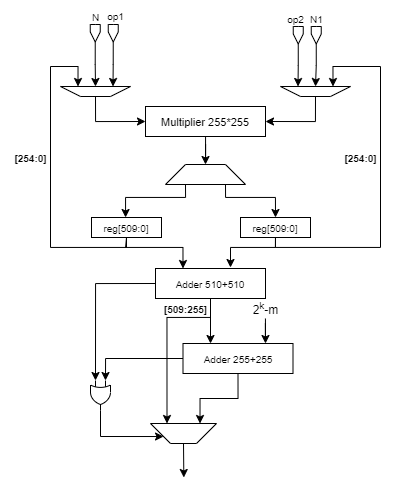

The diagram above was exported from draw.io. Its source (the exported page's mxGraphModel, read from the mxfile embedded in the PNG):
<mxGraphModel dx="904" dy="567" grid="1" gridSize="10" guides="1" tooltips="1" connect="1" arrows="1" fold="1" page="1" pageScale="1" pageWidth="827" pageHeight="1169" math="0" shadow="0">
  <root>
    <mxCell id="0" />
    <mxCell id="1" parent="0" />
    <mxCell id="nL6qpCk3-GXWQahPSbS5-1" style="edgeStyle=orthogonalEdgeStyle;rounded=0;orthogonalLoop=1;jettySize=auto;html=1;entryX=0.5;entryY=0;entryDx=0;entryDy=0;" parent="1" source="BrZvK2mH4fGfQJhDdEgl-1" target="BrZvK2mH4fGfQJhDdEgl-22" edge="1">
      <mxGeometry relative="1" as="geometry" />
    </mxCell>
    <mxCell id="BrZvK2mH4fGfQJhDdEgl-1" value="&lt;font style=&quot;font-size: 11px&quot;&gt;Multiplier 255*255&lt;/font&gt;" style="rounded=0;whiteSpace=wrap;html=1;" parent="1" vertex="1">
      <mxGeometry x="215" y="149" width="120" height="30" as="geometry" />
    </mxCell>
    <mxCell id="BrZvK2mH4fGfQJhDdEgl-26" style="edgeStyle=orthogonalEdgeStyle;rounded=0;orthogonalLoop=1;jettySize=auto;html=1;entryX=0.25;entryY=1;entryDx=0;entryDy=0;" parent="1" source="BrZvK2mH4fGfQJhDdEgl-3" target="BrZvK2mH4fGfQJhDdEgl-18" edge="1">
      <mxGeometry relative="1" as="geometry" />
    </mxCell>
    <mxCell id="BrZvK2mH4fGfQJhDdEgl-3" value="" style="html=1;shadow=0;dashed=0;align=center;verticalAlign=middle;shape=mxgraph.arrows2.arrow;dy=0;dx=10;notch=0;rotation=90;" parent="1" vertex="1">
      <mxGeometry x="174" y="70.75" width="17.5" height="10" as="geometry" />
    </mxCell>
    <mxCell id="BrZvK2mH4fGfQJhDdEgl-17" value="" style="shape=trapezoid;perimeter=trapezoidPerimeter;whiteSpace=wrap;html=1;fixedSize=1;" parent="1" vertex="1">
      <mxGeometry x="100" y="149" width="50" as="geometry" />
    </mxCell>
    <mxCell id="BrZvK2mH4fGfQJhDdEgl-28" style="edgeStyle=orthogonalEdgeStyle;rounded=0;orthogonalLoop=1;jettySize=auto;html=1;exitX=0.5;exitY=0;exitDx=0;exitDy=0;entryX=0;entryY=0.5;entryDx=0;entryDy=0;" parent="1" source="BrZvK2mH4fGfQJhDdEgl-18" target="BrZvK2mH4fGfQJhDdEgl-1" edge="1">
      <mxGeometry relative="1" as="geometry" />
    </mxCell>
    <mxCell id="BrZvK2mH4fGfQJhDdEgl-18" value="" style="shape=trapezoid;perimeter=trapezoidPerimeter;whiteSpace=wrap;html=1;fixedSize=1;rotation=-180;" parent="1" vertex="1">
      <mxGeometry x="130" y="129" width="70" height="10" as="geometry" />
    </mxCell>
    <mxCell id="BrZvK2mH4fGfQJhDdEgl-32" style="edgeStyle=orthogonalEdgeStyle;rounded=0;orthogonalLoop=1;jettySize=auto;html=1;exitX=0.25;exitY=1;exitDx=0;exitDy=0;" parent="1" source="BrZvK2mH4fGfQJhDdEgl-22" target="BrZvK2mH4fGfQJhDdEgl-23" edge="1">
      <mxGeometry relative="1" as="geometry">
        <Array as="points">
          <mxPoint x="255" y="240" />
          <mxPoint x="195" y="240" />
        </Array>
      </mxGeometry>
    </mxCell>
    <mxCell id="BrZvK2mH4fGfQJhDdEgl-35" style="edgeStyle=orthogonalEdgeStyle;rounded=0;orthogonalLoop=1;jettySize=auto;html=1;exitX=0.75;exitY=1;exitDx=0;exitDy=0;entryX=0.5;entryY=0;entryDx=0;entryDy=0;" parent="1" source="BrZvK2mH4fGfQJhDdEgl-22" target="BrZvK2mH4fGfQJhDdEgl-34" edge="1">
      <mxGeometry relative="1" as="geometry">
        <Array as="points">
          <mxPoint x="295" y="240" />
          <mxPoint x="345" y="240" />
        </Array>
      </mxGeometry>
    </mxCell>
    <mxCell id="BrZvK2mH4fGfQJhDdEgl-22" value="" style="shape=trapezoid;perimeter=trapezoidPerimeter;whiteSpace=wrap;html=1;fixedSize=1;" parent="1" vertex="1">
      <mxGeometry x="235" y="207" width="80" height="20" as="geometry" />
    </mxCell>
    <mxCell id="BrZvK2mH4fGfQJhDdEgl-99" style="edgeStyle=orthogonalEdgeStyle;rounded=0;orthogonalLoop=1;jettySize=auto;html=1;exitX=0.5;exitY=1;exitDx=0;exitDy=0;entryX=0.25;entryY=0;entryDx=0;entryDy=0;" parent="1" source="BrZvK2mH4fGfQJhDdEgl-23" target="BrZvK2mH4fGfQJhDdEgl-52" edge="1">
      <mxGeometry relative="1" as="geometry">
        <Array as="points">
          <mxPoint x="195" y="290" />
          <mxPoint x="253" y="290" />
        </Array>
      </mxGeometry>
    </mxCell>
    <mxCell id="xSXriVP8_PpWiEUFqJcH-10" style="edgeStyle=orthogonalEdgeStyle;rounded=0;orthogonalLoop=1;jettySize=auto;html=1;entryX=0.75;entryY=1;entryDx=0;entryDy=0;" edge="1" parent="1" source="BrZvK2mH4fGfQJhDdEgl-23" target="BrZvK2mH4fGfQJhDdEgl-18">
      <mxGeometry relative="1" as="geometry">
        <Array as="points">
          <mxPoint x="196" y="290" />
          <mxPoint x="120" y="290" />
          <mxPoint x="120" y="109" />
          <mxPoint x="148" y="109" />
        </Array>
      </mxGeometry>
    </mxCell>
    <mxCell id="BrZvK2mH4fGfQJhDdEgl-23" value="&lt;font style=&quot;font-size: 10px&quot;&gt;reg[509:0]&lt;/font&gt;" style="rounded=0;whiteSpace=wrap;html=1;" parent="1" vertex="1">
      <mxGeometry x="161" y="260" width="70" height="20" as="geometry" />
    </mxCell>
    <mxCell id="BrZvK2mH4fGfQJhDdEgl-29" value="&lt;font size=&quot;1&quot;&gt;&lt;b&gt;[254:0]&lt;/b&gt;&lt;/font&gt;" style="text;html=1;resizable=0;autosize=1;align=center;verticalAlign=middle;points=[];fillColor=none;strokeColor=none;rounded=0;" parent="1" vertex="1">
      <mxGeometry x="75" y="190" width="50" height="20" as="geometry" />
    </mxCell>
    <mxCell id="BrZvK2mH4fGfQJhDdEgl-31" style="edgeStyle=orthogonalEdgeStyle;rounded=0;orthogonalLoop=1;jettySize=auto;html=1;exitX=0.5;exitY=0;exitDx=0;exitDy=0;entryX=1;entryY=0.5;entryDx=0;entryDy=0;" parent="1" source="BrZvK2mH4fGfQJhDdEgl-30" target="BrZvK2mH4fGfQJhDdEgl-1" edge="1">
      <mxGeometry relative="1" as="geometry" />
    </mxCell>
    <mxCell id="BrZvK2mH4fGfQJhDdEgl-30" value="" style="shape=trapezoid;perimeter=trapezoidPerimeter;whiteSpace=wrap;html=1;fixedSize=1;rotation=-180;" parent="1" vertex="1">
      <mxGeometry x="350" y="129" width="70" height="10" as="geometry" />
    </mxCell>
    <mxCell id="BrZvK2mH4fGfQJhDdEgl-100" style="edgeStyle=orthogonalEdgeStyle;rounded=0;orthogonalLoop=1;jettySize=auto;html=1;exitX=0.5;exitY=1;exitDx=0;exitDy=0;" parent="1" source="BrZvK2mH4fGfQJhDdEgl-34" edge="1">
      <mxGeometry relative="1" as="geometry">
        <mxPoint x="300" y="310" as="targetPoint" />
        <Array as="points">
          <mxPoint x="345" y="290" />
          <mxPoint x="300" y="290" />
        </Array>
      </mxGeometry>
    </mxCell>
    <mxCell id="xSXriVP8_PpWiEUFqJcH-6" style="edgeStyle=orthogonalEdgeStyle;rounded=0;orthogonalLoop=1;jettySize=auto;html=1;entryX=0.25;entryY=1;entryDx=0;entryDy=0;" edge="1" parent="1" source="BrZvK2mH4fGfQJhDdEgl-34" target="BrZvK2mH4fGfQJhDdEgl-30">
      <mxGeometry relative="1" as="geometry">
        <Array as="points">
          <mxPoint x="345" y="290" />
          <mxPoint x="450" y="290" />
          <mxPoint x="450" y="109" />
          <mxPoint x="402" y="109" />
        </Array>
      </mxGeometry>
    </mxCell>
    <mxCell id="BrZvK2mH4fGfQJhDdEgl-34" value="&lt;font style=&quot;font-size: 10px&quot;&gt;reg[509:0]&lt;/font&gt;" style="rounded=0;whiteSpace=wrap;html=1;" parent="1" vertex="1">
      <mxGeometry x="310" y="260" width="70" height="20" as="geometry" />
    </mxCell>
    <mxCell id="BrZvK2mH4fGfQJhDdEgl-43" style="edgeStyle=orthogonalEdgeStyle;rounded=0;orthogonalLoop=1;jettySize=auto;html=1;exitX=1;exitY=0.5;exitDx=0;exitDy=0;exitPerimeter=0;entryX=0.75;entryY=1;entryDx=0;entryDy=0;" parent="1" source="BrZvK2mH4fGfQJhDdEgl-42" target="BrZvK2mH4fGfQJhDdEgl-30" edge="1">
      <mxGeometry relative="1" as="geometry" />
    </mxCell>
    <mxCell id="BrZvK2mH4fGfQJhDdEgl-42" value="" style="html=1;shadow=0;dashed=0;align=center;verticalAlign=middle;shape=mxgraph.arrows2.arrow;dy=0;dx=10;notch=0;rotation=90;" parent="1" vertex="1">
      <mxGeometry x="359" y="72.75" width="17.5" height="10" as="geometry" />
    </mxCell>
    <mxCell id="BrZvK2mH4fGfQJhDdEgl-44" value="&lt;font style=&quot;font-size: 10px&quot;&gt;op1&lt;/font&gt;" style="text;html=1;resizable=0;autosize=1;align=center;verticalAlign=middle;points=[];fillColor=none;strokeColor=none;rounded=0;" parent="1" vertex="1">
      <mxGeometry x="170" y="48" width="30" height="20" as="geometry" />
    </mxCell>
    <mxCell id="BrZvK2mH4fGfQJhDdEgl-45" value="&lt;font style=&quot;font-size: 10px&quot;&gt;op2&lt;/font&gt;" style="text;html=1;resizable=0;autosize=1;align=center;verticalAlign=middle;points=[];fillColor=none;strokeColor=none;rounded=0;" parent="1" vertex="1">
      <mxGeometry x="350" y="50.75" width="30" height="20" as="geometry" />
    </mxCell>
    <mxCell id="xSXriVP8_PpWiEUFqJcH-2" style="edgeStyle=orthogonalEdgeStyle;rounded=0;orthogonalLoop=1;jettySize=auto;html=1;entryX=0.5;entryY=1;entryDx=0;entryDy=0;" edge="1" parent="1" source="BrZvK2mH4fGfQJhDdEgl-46" target="BrZvK2mH4fGfQJhDdEgl-30">
      <mxGeometry relative="1" as="geometry" />
    </mxCell>
    <mxCell id="BrZvK2mH4fGfQJhDdEgl-46" value="" style="html=1;shadow=0;dashed=0;align=center;verticalAlign=middle;shape=mxgraph.arrows2.arrow;dy=0;dx=10;notch=0;rotation=90;" parent="1" vertex="1">
      <mxGeometry x="377" y="72.75" width="17.5" height="10" as="geometry" />
    </mxCell>
    <mxCell id="BrZvK2mH4fGfQJhDdEgl-48" value="&lt;span style=&quot;font-size: 10px&quot;&gt;N1&lt;/span&gt;" style="text;html=1;resizable=0;autosize=1;align=center;verticalAlign=middle;points=[];fillColor=none;strokeColor=none;rounded=0;" parent="1" vertex="1">
      <mxGeometry x="370.75" y="50.75" width="30" height="20" as="geometry" />
    </mxCell>
    <mxCell id="BrZvK2mH4fGfQJhDdEgl-86" style="edgeStyle=orthogonalEdgeStyle;rounded=0;orthogonalLoop=1;jettySize=auto;html=1;exitX=0.5;exitY=1;exitDx=0;exitDy=0;entryX=0.25;entryY=0;entryDx=0;entryDy=0;" parent="1" source="BrZvK2mH4fGfQJhDdEgl-52" target="BrZvK2mH4fGfQJhDdEgl-84" edge="1">
      <mxGeometry relative="1" as="geometry" />
    </mxCell>
    <mxCell id="BrZvK2mH4fGfQJhDdEgl-88" style="edgeStyle=orthogonalEdgeStyle;rounded=0;orthogonalLoop=1;jettySize=auto;html=1;exitX=0.5;exitY=1;exitDx=0;exitDy=0;entryX=0.75;entryY=1;entryDx=0;entryDy=0;" parent="1" source="BrZvK2mH4fGfQJhDdEgl-52" target="BrZvK2mH4fGfQJhDdEgl-72" edge="1">
      <mxGeometry relative="1" as="geometry">
        <Array as="points">
          <mxPoint x="280" y="360" />
          <mxPoint x="237" y="360" />
        </Array>
      </mxGeometry>
    </mxCell>
    <mxCell id="BrZvK2mH4fGfQJhDdEgl-92" style="edgeStyle=orthogonalEdgeStyle;rounded=0;orthogonalLoop=1;jettySize=auto;html=1;exitX=0;exitY=0.5;exitDx=0;exitDy=0;entryX=0;entryY=0.75;entryDx=0;entryDy=0;entryPerimeter=0;" parent="1" source="BrZvK2mH4fGfQJhDdEgl-52" target="BrZvK2mH4fGfQJhDdEgl-91" edge="1">
      <mxGeometry relative="1" as="geometry" />
    </mxCell>
    <mxCell id="BrZvK2mH4fGfQJhDdEgl-52" value="&lt;font style=&quot;font-size: 10px&quot;&gt;Adder 510+510&lt;/font&gt;" style="rounded=0;whiteSpace=wrap;html=1;" parent="1" vertex="1">
      <mxGeometry x="225" y="311" width="110" height="30" as="geometry" />
    </mxCell>
    <mxCell id="BrZvK2mH4fGfQJhDdEgl-103" style="edgeStyle=orthogonalEdgeStyle;rounded=0;orthogonalLoop=1;jettySize=auto;html=1;exitX=0.5;exitY=0;exitDx=0;exitDy=0;" parent="1" source="BrZvK2mH4fGfQJhDdEgl-72" edge="1">
      <mxGeometry relative="1" as="geometry">
        <mxPoint x="253.33333333333337" y="519.9999999999999" as="targetPoint" />
      </mxGeometry>
    </mxCell>
    <mxCell id="BrZvK2mH4fGfQJhDdEgl-72" value="" style="shape=trapezoid;perimeter=trapezoidPerimeter;whiteSpace=wrap;html=1;fixedSize=1;rotation=-180;" parent="1" vertex="1">
      <mxGeometry x="220" y="466" width="66" height="20" as="geometry" />
    </mxCell>
    <mxCell id="BrZvK2mH4fGfQJhDdEgl-79" value="&lt;font size=&quot;1&quot;&gt;&lt;b&gt;[509:255]&lt;/b&gt;&lt;/font&gt;" style="text;html=1;resizable=0;autosize=1;align=center;verticalAlign=middle;points=[];fillColor=none;strokeColor=none;rounded=0;" parent="1" vertex="1">
      <mxGeometry x="225" y="341" width="60" height="20" as="geometry" />
    </mxCell>
    <mxCell id="BrZvK2mH4fGfQJhDdEgl-89" style="edgeStyle=orthogonalEdgeStyle;rounded=0;orthogonalLoop=1;jettySize=auto;html=1;exitX=0.5;exitY=1;exitDx=0;exitDy=0;entryX=0.25;entryY=1;entryDx=0;entryDy=0;" parent="1" source="BrZvK2mH4fGfQJhDdEgl-84" target="BrZvK2mH4fGfQJhDdEgl-72" edge="1">
      <mxGeometry relative="1" as="geometry" />
    </mxCell>
    <mxCell id="BrZvK2mH4fGfQJhDdEgl-93" style="edgeStyle=orthogonalEdgeStyle;rounded=0;orthogonalLoop=1;jettySize=auto;html=1;exitX=0;exitY=0.5;exitDx=0;exitDy=0;entryX=0;entryY=0.25;entryDx=0;entryDy=0;entryPerimeter=0;" parent="1" source="BrZvK2mH4fGfQJhDdEgl-84" target="BrZvK2mH4fGfQJhDdEgl-91" edge="1">
      <mxGeometry relative="1" as="geometry" />
    </mxCell>
    <mxCell id="BrZvK2mH4fGfQJhDdEgl-84" value="&lt;font style=&quot;font-size: 10px&quot;&gt;Adder 255+255&lt;/font&gt;" style="rounded=0;whiteSpace=wrap;html=1;" parent="1" vertex="1">
      <mxGeometry x="252.5" y="386" width="110" height="30" as="geometry" />
    </mxCell>
    <mxCell id="BrZvK2mH4fGfQJhDdEgl-98" style="edgeStyle=orthogonalEdgeStyle;rounded=0;orthogonalLoop=1;jettySize=auto;html=1;exitX=1;exitY=0.5;exitDx=0;exitDy=0;exitPerimeter=0;entryX=1;entryY=0.25;entryDx=0;entryDy=0;" parent="1" source="BrZvK2mH4fGfQJhDdEgl-91" target="BrZvK2mH4fGfQJhDdEgl-72" edge="1">
      <mxGeometry relative="1" as="geometry">
        <Array as="points">
          <mxPoint x="170" y="479" />
        </Array>
      </mxGeometry>
    </mxCell>
    <mxCell id="BrZvK2mH4fGfQJhDdEgl-91" value="" style="verticalLabelPosition=bottom;shadow=0;dashed=0;align=center;html=1;verticalAlign=top;shape=mxgraph.electrical.logic_gates.logic_gate;operation=or;rotation=90;" parent="1" vertex="1">
      <mxGeometry x="155" y="428" width="30" height="20" as="geometry" />
    </mxCell>
    <mxCell id="BrZvK2mH4fGfQJhDdEgl-102" style="edgeStyle=orthogonalEdgeStyle;rounded=0;orthogonalLoop=1;jettySize=auto;html=1;entryX=0.75;entryY=0;entryDx=0;entryDy=0;" parent="1" source="BrZvK2mH4fGfQJhDdEgl-95" target="BrZvK2mH4fGfQJhDdEgl-84" edge="1">
      <mxGeometry relative="1" as="geometry" />
    </mxCell>
    <mxCell id="BrZvK2mH4fGfQJhDdEgl-95" value="2&lt;sup&gt;k&lt;/sup&gt;-m" style="text;html=1;resizable=0;autosize=1;align=center;verticalAlign=middle;points=[];fillColor=none;strokeColor=none;rounded=0;" parent="1" vertex="1">
      <mxGeometry x="315" y="341" width="40" height="20" as="geometry" />
    </mxCell>
    <mxCell id="xSXriVP8_PpWiEUFqJcH-9" style="edgeStyle=orthogonalEdgeStyle;rounded=0;orthogonalLoop=1;jettySize=auto;html=1;entryX=0.5;entryY=1;entryDx=0;entryDy=0;" edge="1" parent="1" source="xSXriVP8_PpWiEUFqJcH-8" target="BrZvK2mH4fGfQJhDdEgl-18">
      <mxGeometry relative="1" as="geometry" />
    </mxCell>
    <mxCell id="xSXriVP8_PpWiEUFqJcH-8" value="" style="html=1;shadow=0;dashed=0;align=center;verticalAlign=middle;shape=mxgraph.arrows2.arrow;dy=0;dx=10;notch=0;rotation=90;" vertex="1" parent="1">
      <mxGeometry x="156" y="70.75" width="17.5" height="10" as="geometry" />
    </mxCell>
    <mxCell id="xSXriVP8_PpWiEUFqJcH-11" value="&lt;span style=&quot;font-size: 10px&quot;&gt;N&lt;/span&gt;" style="text;html=1;resizable=0;autosize=1;align=center;verticalAlign=middle;points=[];fillColor=none;strokeColor=none;rounded=0;" vertex="1" parent="1">
      <mxGeometry x="155" y="49" width="20" height="20" as="geometry" />
    </mxCell>
    <mxCell id="xSXriVP8_PpWiEUFqJcH-12" value="&lt;font size=&quot;1&quot;&gt;&lt;b&gt;[254:0]&lt;/b&gt;&lt;/font&gt;" style="text;html=1;resizable=0;autosize=1;align=center;verticalAlign=middle;points=[];fillColor=none;strokeColor=none;rounded=0;" vertex="1" parent="1">
      <mxGeometry x="405" y="190" width="50" height="20" as="geometry" />
    </mxCell>
  </root>
</mxGraphModel>